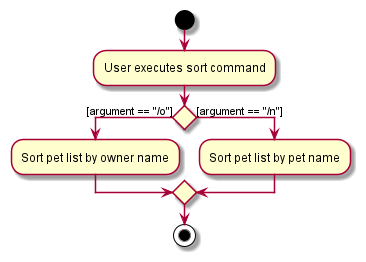

The diagram above was rendered by PlantUML. Its source (embedded in the PNG):
@startuml
start
:User executes sort command;

'Since the beta syntax does not support placing the condition outside the
'diamond we place it as the true branch instead.

if () then ([argument == "/o"])
    :Sort pet list by owner name;
else ([argument == "/n"])
    :Sort pet list by pet name;
endif
stop
@enduml